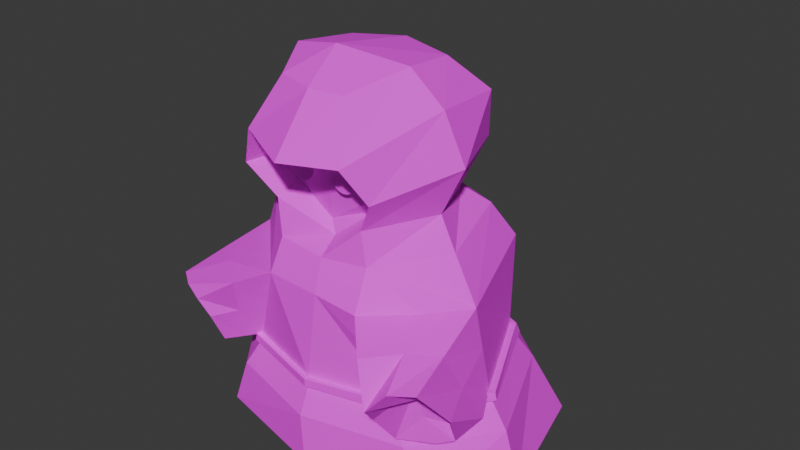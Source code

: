 # Source: Character.blend  (saved by Blender 4.0.36; exported with 4.5.12 LTS)
import bpy
from mathutils import Matrix  # noqa: F401  (used for matrix-valued properties, if any)

bpy.ops.wm.read_factory_settings(use_empty=True)
scene = bpy.context.scene
scene.name = 'Scene'

# ---- collections
col_collection = bpy.data.collections.new('Collection'); scene.collection.children.link(col_collection)

# ---- images (referenced by path relative to the original .blend; pixels are not part of the script)
import os
ASSET_DIR = os.environ.get("B2B_ASSET_DIR", "")  # directory of the original .blend (textures are referenced by path, not embedded)
HERE = os.path.dirname(os.path.abspath(__file__))  # packed textures are extracted next to this script under _unpacked/

def load_image(name, relpath, width, height, colorspace="sRGB"):
    """Load a texture the original file referenced (path relative to the .blend, or extracted next to this script)."""
    p = next((c for c in (os.path.join(HERE, relpath), os.path.join(ASSET_DIR, relpath)) if relpath and os.path.exists(c)), "")
    if p:
        img = bpy.data.images.load(p, check_existing=True)
        img.name = name
    else:  # same state as the original file: an image datablock whose file is absent (Cycles renders it pink)
        img = bpy.data.images.new(name, width, height)
        img.source = "FILE"
        img.filepath = "//" + (relpath or name)
    img.colorspace_settings.name = colorspace
    return img
img_resurrect_64_1x_png = load_image('resurrect-64-1x.png', 'resurrect-64-1x.png', 1024, 1024, 'sRGB')

# ---- materials (node trees are filled in below, after node groups)
mat_material_001 = bpy.data.materials.new('Material.001')
mat_material_001.use_transparent_shadow = False

# ---- material node trees
mat_material_001.use_nodes = True; mat_material_001.node_tree.nodes.clear()
_N = mat_material_001.node_tree.nodes; _L = mat_material_001.node_tree.links
n0 = _N.new('ShaderNodeBsdfPrincipled'); n0.name = 'Principled BSDF'; n0.location = (10, 300)
n0.inputs[2].default_value = 0.7836
n0.inputs[3].default_value = 1.45
n1 = _N.new('ShaderNodeOutputMaterial'); n1.name = 'Material Output'; n1.location = (300, 300)
n2 = _N.new('ShaderNodeTexImage'); n2.name = 'Image Texture'; n2.location = (-352, 240)
n2.image = img_resurrect_64_1x_png
n2.interpolation = 'Closest'
_L.new(n0.outputs[0], n1.inputs[0])
_L.new(n2.outputs[0], n0.inputs[0])
n1.is_active_output = True

# ---- world
world_world = bpy.data.worlds.new('World'); scene.world = world_world
world_world.use_nodes = True; world_world.node_tree.nodes.clear()
_N = world_world.node_tree.nodes; _L = world_world.node_tree.links
n0 = _N.new('ShaderNodeOutputWorld'); n0.name = 'World Output'; n0.location = (300, 300)
n1 = _N.new('ShaderNodeBackground'); n1.name = 'Background'; n1.location = (10, 300)
n1.inputs[0].default_value = (0.05088, 0.05088, 0.05088, 1.0)
_L.new(n1.outputs[0], n0.inputs[0])
n0.is_active_output = True
world_world.color = (0.05088, 0.05088, 0.05088)
world_world.use_sun_shadow = False
world_world.sun_shadow_jitter_overblur = 0.0

# ---- meshes
me_cone = bpy.data.meshes.new('Cone')
me_cone.from_pydata([(0.08952, 0.2633, 1.63), (0.3093, 0.1459, 1.556), (0.3491, 0.01884, 1.567), (0.3092, -0.1447, 1.574), (0.1247, -0.2442, 1.627), (-0.1446, -0.2205, 1.597), (-0.2124, -0.002393, 1.614), (-0.1443, 0.2449, 1.608), (0.1529, -0.0255, 1.671), (0.06144, 0.3946, 1.492), (0.2691, 0.2288, 1.344), (0.2941, 0.0384, 1.479), (0.2605, -0.2102, 1.361), (0.07763, -0.3406, 1.507), (-0.2834, -0.2656, 1.455), (-0.3545, 0.02095, 1.501), (-0.2794, 0.3501, 1.464), (0.04399, 0.4785, 1.286), (0.2639, 0.2814, 1.196), (0.2603, 0.01107, 1.261), (0.3631, -0.3094, 1.201), (0.04399, -0.4198, 1.286), (-0.2761, -0.2885, 1.281), (-0.4052, 0.02936, 1.286), (-0.2758, 0.349, 1.282), (0.04402, 0.375, 1.077), (0.2228, 0.2149, 1.106), (0.24, 0.01054, 1.023), (0.222, -0.1733, 1.124), (0.04715, -0.3198, 1.078), (-0.2042, -0.2188, 1.08), (-0.307, 0.02936, 1.08), (-0.2042, 0.2775, 1.08), (0.4191, 0.2171, 1.335), (0.5133, 0.00409, 1.336), (0.3988, -0.2442, 1.365), (0.2564, -0.2722, 1.21), (0.3421, 0.2852, 1.19), (0.3122, 0.2183, 1.061), (0.2707, 0.05457, 0.9778), (0.3101, -0.2022, 1.068), (0.04859, 0.4475, 0.9404), (0.3138, 0.244, 0.9212), (0.3551, 0.05828, 0.9168), (0.3403, -0.1575, 0.9273), (0.09782, -0.4256, 0.9589), (-0.2888, -0.2971, 0.9857), (-0.4365, 0.02674, 0.9819), (-0.2956, 0.3575, 0.9954), (0.06125, 0.5581, 0.7549), (0.4058, 0.2664, 0.7698), (0.4077, 0.07163, 0.7864), (0.412, -0.1562, 0.8), (0.05771, -0.5262, 0.7709), (-0.3429, -0.3553, 0.7982), (-0.5486, 0.02208, 0.7808), (-0.3866, 0.4211, 0.8381), (0.04343, 0.619, 0.4132), (0.3541, 0.4099, 0.4326), (0.4387, 0.04859, 0.4275), (0.3574, -0.2826, 0.4474), (0.04883, -0.5543, 0.4143), (-0.3497, -0.3897, 0.4439), (-0.5212, 0.02436, 0.4439), (-0.3497, 0.4385, 0.4439), (0.05345, 0.781, 0.04449), (0.3948, 0.6027, 0.07161), (0.5192, 0.08902, 0.08735), (0.4234, -0.3982, 0.117), (-0.01978, -0.7567, 0.01501), (-0.5122, -0.5868, 0.02033), (-0.9554, 0.07061, 0.002127), (-0.5122, 0.6224, 0.02033), (0.368, 0.6392, 0.58), (0.4129, 0.5557, 0.5925), (0.402, -0.3666, 0.6154), (0.3529, -0.4756, 0.5871), (0.3242, 0.664, 0.4326), (0.3864, 0.5722, 0.4585), (0.3779, -0.3991, 0.4789), (0.3172, -0.4876, 0.4382), (0.5351, 0.6584, 0.6645), (0.6455, 0.5196, 0.5981), (0.5289, -0.4651, 0.6194), (0.4583, -0.6132, 0.6582), (0.3264, 0.6741, 0.3646), (0.4371, 0.4844, 0.3461), (0.4519, -0.4111, 0.4158), (0.3376, -0.5836, 0.4072), (0.04778, 0.5234, 0.0005569), (0.2875, 0.2908, 0.02645), (0.3571, 0.0166, 0.03859), (0.2934, -0.2535, 0.04135), (0.05824, -0.4627, 0.002163), (-0.2597, -0.312, 0.003606), (-0.3709, 0.06358, 0.03042), (-0.2597, 0.375, 0.003606), (-0.3601, 0.4502, 0.406), (-0.5538, 0.02865, 0.4043), (-0.3601, -0.4023, 0.406), (0.04216, -0.5655, 0.3788), (0.3592, -0.2892, 0.4176), (0.4408, 0.05208, 0.3971), (0.3536, 0.4228, 0.4003), (0.04381, 0.6268, 0.3804), (-0.4182, 0.5164, 0.2853), (-0.4182, -0.4734, 0.2853), (0.4077, -0.3391, 0.3076), (0.399, 0.4866, 0.2852), (-0.6615, 0.03194, 0.2817), (0.04036, -0.6562, 0.2574), (0.5003, 0.05753, 0.2837), (0.05001, 0.7114, 0.2622), (0.04574, 0.6493, 0.413), (0.3727, 0.4292, 0.4335), (0.4617, 0.04905, 0.4281), (0.3762, -0.2995, 0.449), (0.05143, -0.5854, 0.4142), (-0.3679, -0.4122, 0.4454), (-0.5484, 0.02355, 0.4454), (-0.3679, 0.4593, 0.4454), (-0.3789, 0.4717, 0.4054), (-0.5828, 0.02807, 0.4037), (-0.3789, -0.4254, 0.4054), (0.04441, -0.5971, 0.3768), (0.378, -0.3064, 0.4177), (0.4639, 0.05272, 0.3962), (0.3722, 0.4428, 0.3995), (0.04615, 0.6575, 0.3785), (0.241, 0.4405, 0.7663), (0.2348, -0.3412, 0.7854), (0.1988, 0.5145, 0.4229), (0.2031, -0.4185, 0.4308), (0.3875, 0.3665, 0.6051), (0.05234, 0.5885, 0.584), (0.05327, -0.5403, 0.5926), (0.3847, -0.2194, 0.6237), (0.5964, 0.5773, 0.6667), (0.5171, -0.5289, 0.6582), (0.3627, 0.6138, 0.3427), (0.3704, -0.5087, 0.3798), (0.5526, 0.4812, 0.4985), (0.4065, 0.7099, 0.5109), (0.358, -0.6218, 0.5252), (0.509, -0.4187, 0.5454), (0.5444, 0.4005, 0.7143), (0.3039, 0.5985, 0.6861), (0.1814, -0.583, 0.4136), (0.2789, -0.5547, 0.7255), (0.1658, 0.6812, 0.3763), (0.3956, 0.4471, 0.3894), (0.4891, -0.2913, 0.7375), (0.4047, -0.3468, 0.4316), (0.47, 0.4238, 0.5518), (0.2867, -0.4636, 0.4053), (0.4469, -0.3191, 0.5846), (0.3781, -0.4296, 0.7403), (0.2377, 0.6348, 0.5252), (0.2807, 0.5641, 0.3828), (0.4187, 0.5089, 0.7165), (0.1802, -0.6008, 0.5523), (0.2861, 0.1708, 1.224), (0.2861, -0.03064, 1.224), (0.2861, -0.03171, 1.235), (0.2861, -0.0349, 1.245), (0.2861, -0.04008, 1.255), (0.2861, -0.04706, 1.263), (0.2861, -0.05555, 1.27), (0.2861, -0.06524, 1.276), (0.2861, -0.07576, 1.279), (0.2861, -0.08669, 1.28), (0.2861, -0.09763, 1.279), (0.2861, -0.1081, 1.276), (0.2861, -0.1178, 1.27), (0.2861, -0.1263, 1.263), (0.2861, -0.1333, 1.255), (0.2861, -0.1385, 1.245), (0.2861, -0.1417, 1.235), (0.2861, -0.1427, 1.224), (0.2861, -0.1417, 1.213), (0.2861, -0.1385, 1.202), (0.2861, -0.1333, 1.193), (0.2861, -0.1263, 1.184), (0.2861, -0.1178, 1.177), (0.2861, -0.1081, 1.172), (0.2861, -0.09763, 1.169), (0.2861, -0.08669, 1.168), (0.2861, -0.07576, 1.169), (0.2861, -0.06524, 1.172), (0.2861, -0.05555, 1.177), (0.2861, -0.04706, 1.184), (0.2861, -0.04008, 1.193), (0.2861, -0.0349, 1.202), (0.2861, -0.03171, 1.213), (0.2861, 0.1697, 1.235), (0.2861, 0.1665, 1.245), (0.2861, 0.1613, 1.255), (0.2861, 0.1544, 1.263), (0.2861, 0.1459, 1.27), (0.2861, 0.1362, 1.276), (0.2861, 0.1257, 1.279), (0.2861, 0.1147, 1.28), (0.2861, 0.1038, 1.279), (0.2861, 0.09328, 1.276), (0.2861, 0.08359, 1.27), (0.2861, 0.0751, 1.263), (0.2861, 0.06813, 1.255), (0.2861, 0.06295, 1.245), (0.2861, 0.05976, 1.235), (0.2861, 0.05868, 1.224), (0.2861, 0.05976, 1.213), (0.2861, 0.06295, 1.202), (0.2861, 0.06813, 1.193), (0.2861, 0.0751, 1.184), (0.2861, 0.08359, 1.177), (0.2861, 0.09328, 1.172), (0.2861, 0.1038, 1.169), (0.2861, 0.1147, 1.168), (0.2861, 0.1257, 1.169), (0.2861, 0.1362, 1.172), (0.2861, 0.1459, 1.177), (0.2861, 0.1544, 1.184), (0.2861, 0.1613, 1.193), (0.2861, 0.1665, 1.202), (0.2861, 0.1697, 1.213)], [], [(0, 8, 1), (1, 8, 2), (2, 8, 3), (3, 8, 4), (4, 8, 5), (5, 8, 6), (7, 0, 9, 16), (6, 8, 7), (7, 8, 0), (15, 16, 24, 23), (6, 7, 16, 15), (5, 6, 15, 14), (0, 1, 33, 9), (4, 5, 14, 13), (3, 4, 13, 35), (2, 3, 35, 34), (1, 2, 34, 33), (22, 23, 31, 30), (13, 14, 22, 21), (11, 12, 36, 19), (9, 33, 37, 17), (16, 9, 17, 24), (14, 15, 23, 22), (35, 13, 21, 20), (10, 11, 19, 18), (29, 30, 46, 45), (20, 21, 29, 40), (18, 19, 27, 26), (23, 24, 32, 31), (21, 22, 30, 29), (19, 36, 28, 27), (17, 37, 38, 25), (24, 17, 25, 32), (11, 10, 33, 34), (12, 11, 34, 35), (36, 12, 35, 20), (10, 18, 37, 33), (26, 27, 39, 38), (27, 28, 40, 39), (28, 36, 20, 40), (18, 26, 38, 37), (46, 47, 55, 54), (39, 40, 44, 43), (25, 38, 42, 41), (32, 25, 41, 48), (30, 31, 47, 46), (40, 29, 45, 44), (38, 39, 43, 42), (31, 32, 48, 47), (160, 147, 88, 143), (44, 45, 53, 130, 52), (42, 43, 51, 50), (47, 48, 56, 55), (45, 46, 54, 53), (43, 44, 52, 51), (41, 42, 50, 129, 49), (48, 41, 49, 56), (109, 105, 72, 71), (56, 49, 134, 57, 64), (54, 55, 63, 62), (159, 145, 82, 137), (50, 51, 59, 58, 133), (55, 56, 64, 63), (53, 54, 62, 61, 135), (51, 52, 136, 60, 59), (65, 66, 90, 89), (110, 106, 70, 69), (111, 107, 68, 67), (112, 108, 66, 65), (105, 112, 65, 72), (106, 109, 71, 70), (107, 110, 69, 68), (108, 111, 67, 66), (73, 74, 78, 77), (75, 76, 80, 79), (158, 149, 85, 139), (157, 146, 81, 142), (156, 148, 84, 138), (155, 151, 83, 144), (154, 152, 87, 140), (153, 150, 86, 141), (74, 73, 81, 137, 82), (76, 75, 83, 138, 84), (77, 78, 86, 139, 85), (79, 80, 88, 140, 87), (78, 74, 82, 141, 86), (73, 77, 85, 142, 81), (80, 76, 84, 143, 88), (75, 79, 87, 144, 83), (89, 90, 91, 92, 93, 94, 95, 96), (72, 65, 89, 96), (70, 71, 95, 94), (68, 69, 93, 92), (66, 67, 91, 90), (71, 72, 96, 95), (69, 70, 94, 93), (67, 68, 92, 91), (100, 101, 125, 124), (57, 131, 58, 114, 113), (64, 57, 113, 120), (102, 103, 127, 126), (97, 98, 122, 121), (63, 64, 120, 119), (99, 100, 124, 123), (62, 63, 119, 118), (103, 102, 111, 108), (101, 100, 110, 107), (99, 98, 109, 106), (97, 104, 112, 105), (104, 103, 108, 112), (102, 101, 107, 111), (100, 99, 106, 110), (98, 97, 105, 109), (114, 115, 126, 127), (116, 117, 124, 125), (118, 119, 122, 123), (120, 113, 128, 121), (113, 114, 127, 128), (115, 116, 125, 126), (117, 118, 123, 124), (119, 120, 121, 122), (58, 59, 115, 114), (98, 99, 123, 122), (59, 60, 116, 115), (104, 97, 121, 128), (60, 132, 61, 117, 116), (103, 104, 128, 127), (61, 62, 118, 117), (101, 102, 126, 125), (145, 153, 141, 82), (50, 133, 153, 145), (133, 58, 150, 153), (147, 154, 140, 88), (61, 132, 154, 147), (132, 60, 152, 154), (152, 155, 144, 87), (60, 136, 155, 152), (136, 52, 151, 155), (151, 156, 138, 83), (52, 130, 156, 151), (130, 53, 148, 156), (149, 157, 142, 85), (57, 134, 157, 149), (134, 49, 146, 157), (150, 158, 139, 86), (58, 131, 158, 150), (131, 57, 149, 158), (146, 159, 137, 81), (49, 129, 159, 146), (129, 50, 145, 159), (148, 160, 143, 84), (53, 135, 160, 148), (135, 61, 147, 160), (161, 194, 195, 196, 197, 198, 199, 200, 201, 202, 203, 204, 205, 206, 207, 208, 209, 210, 211, 212, 213, 214, 215, 216, 217, 218, 219, 220, 221, 222, 223, 224), (162, 163, 164, 165, 166, 167, 168, 169, 170, 171, 172, 173, 174, 175, 176, 177, 178, 179, 180, 181, 182, 183, 184, 185, 186, 187, 188, 189, 190, 191, 192, 193)])
_uv = me_cone.uv_layers.new(name='UVMap')
_uv.uv.foreach_set('vector', [0.9601, 0.3038, 0.9432, 0.3058, 0.9537, 0.2857, 0.9537, 0.2857, 0.9432, 0.3058, 0.9412, 0.2795, 0.9412, 0.2795, 0.9432, 0.3058, 0.93, 0.2885, 0.93, 0.2885, 0.9432, 0.3058, 0.9264, 0.3078, 0.9264, 0.3078, 0.9432, 0.3058, 0.9328, 0.3259, 0.9328, 0.3259, 0.9432, 0.3058, 0.9453, 0.3321, 0.9566, 0.323, 0.9601, 0.3038, 0.9601, 0.3038, 0.9566, 0.323, 0.9453, 0.3321, 0.9432, 0.3058, 0.9566, 0.323, 0.9566, 0.323, 0.9432, 0.3058, 0.9601, 0.3038, 0.9453, 0.3321, 0.9566, 0.323, 0.9566, 0.323, 0.9453, 0.3321, 0.9453, 0.3321, 0.9566, 0.323, 0.9566, 0.323, 0.9453, 0.3321, 0.9328, 0.3259, 0.9453, 0.3321, 0.9453, 0.3321, 0.9328, 0.3259, 0.9601, 0.3038, 0.9537, 0.2857, 0.9537, 0.2857, 0.9601, 0.3038, 0.9264, 0.3078, 0.9328, 0.3259, 0.9328, 0.3259, 0.9264, 0.3078, 0.93, 0.2885, 0.9264, 0.3078, 0.9264, 0.3078, 0.9299, 0.2886, 0.9412, 0.2795, 0.93, 0.2885, 0.9299, 0.2886, 0.9412, 0.2795, 0.9537, 0.2857, 0.9412, 0.2795, 0.9412, 0.2795, 0.9537, 0.2857, 0.9328, 0.3259, 0.9453, 0.3321, 0.9453, 0.3321, 0.9328, 0.3259, 0.9264, 0.3078, 0.9328, 0.3259, 0.9328, 0.3259, 0.9264, 0.3078, 0.04824, 0.9551, 0.03464, 0.9618, 0.02695, 0.9587, 0.03852, 0.9467, 0.9601, 0.3038, 0.9537, 0.2857, 0.9537, 0.2857, 0.9601, 0.3038, 0.9566, 0.323, 0.9601, 0.3038, 0.9601, 0.3038, 0.9566, 0.323, 0.9328, 0.3259, 0.9453, 0.3321, 0.9453, 0.3321, 0.9328, 0.3259, 0.9299, 0.2886, 0.9264, 0.3078, 0.9264, 0.3078, 0.9299, 0.2886, 0.04824, 0.9404, 0.04824, 0.9551, 0.03852, 0.9467, 0.04443, 0.9319, 0.9264, 0.3078, 0.9328, 0.3259, 0.9328, 0.3259, 0.9264, 0.3078, 0.9299, 0.2886, 0.9264, 0.3078, 0.9264, 0.3078, 0.9299, 0.2886, 0.04443, 0.9319, 0.03852, 0.9467, 0.02889, 0.9376, 0.03857, 0.9311, 0.9453, 0.3321, 0.9566, 0.323, 0.9566, 0.323, 0.9453, 0.3321, 0.9264, 0.3078, 0.9328, 0.3259, 0.9328, 0.3259, 0.9264, 0.3078, 0.03852, 0.9467, 0.02695, 0.9587, 0.02664, 0.9503, 0.02889, 0.9376, 0.9601, 0.3038, 0.9537, 0.2857, 0.9537, 0.2857, 0.9601, 0.3038, 0.9566, 0.323, 0.9601, 0.3038, 0.9601, 0.3038, 0.9566, 0.323, 0.04829, 0.9383, 0.05894, 0.9436, 0.06082, 0.9446, 0.04831, 0.9383, 0.03868, 0.9461, 0.04829, 0.9383, 0.04831, 0.9383, 0.03698, 0.9474, 0.03859, 0.9461, 0.03868, 0.9461, 0.03698, 0.9474, 0.03698, 0.9474, 0.05894, 0.9436, 0.05904, 0.9437, 0.06082, 0.9446, 0.06082, 0.9446, 0.05871, 0.9435, 0.04827, 0.9383, 0.04831, 0.9383, 0.06082, 0.9446, 0.04827, 0.9383, 0.03889, 0.9459, 0.03698, 0.9474, 0.04831, 0.9383, 0.03889, 0.9459, 0.03859, 0.9461, 0.03698, 0.9474, 0.03698, 0.9474, 0.05904, 0.9437, 0.05871, 0.9435, 0.06082, 0.9446, 0.06082, 0.9446, 0.9328, 0.3259, 0.9453, 0.3321, 0.9453, 0.3321, 0.9328, 0.3259, 0.9412, 0.2795, 0.9299, 0.2886, 0.9299, 0.2886, 0.9412, 0.2795, 0.9601, 0.3038, 0.9537, 0.2857, 0.9537, 0.2857, 0.9601, 0.3038, 0.9566, 0.323, 0.9601, 0.3038, 0.9601, 0.3038, 0.9566, 0.323, 0.9328, 0.3259, 0.9453, 0.3321, 0.9453, 0.3321, 0.9328, 0.3259, 0.9299, 0.2886, 0.9264, 0.3078, 0.9264, 0.3078, 0.9299, 0.2886, 0.9537, 0.2857, 0.9412, 0.2795, 0.9412, 0.2795, 0.9537, 0.2857, 0.9453, 0.3321, 0.9566, 0.323, 0.9566, 0.323, 0.9453, 0.3321, 0.9264, 0.3078, 0.9264, 0.3078, 0.9264, 0.3078, 0.9264, 0.3078, 0.9299, 0.2886, 0.9264, 0.3078, 0.9264, 0.3078, 0.9281, 0.2982, 0.9299, 0.2886, 0.9537, 0.2857, 0.9412, 0.2795, 0.9412, 0.2795, 0.9537, 0.2857, 0.9453, 0.3321, 0.9566, 0.323, 0.9566, 0.323, 0.9453, 0.3321, 0.9264, 0.3078, 0.9328, 0.3259, 0.9328, 0.3259, 0.9264, 0.3078, 0.9412, 0.2795, 0.9299, 0.2886, 0.9299, 0.2886, 0.9412, 0.2795, 0.9601, 0.3038, 0.9537, 0.2857, 0.9537, 0.2857, 0.9569, 0.2948, 0.9601, 0.3038, 0.9566, 0.323, 0.9601, 0.3038, 0.9601, 0.3038, 0.9566, 0.323, 0.9453, 0.3321, 0.9566, 0.323, 0.9566, 0.323, 0.9453, 0.3321, 0.9566, 0.323, 0.9601, 0.3038, 0.9601, 0.3038, 0.9601, 0.3038, 0.9566, 0.323, 0.9328, 0.3259, 0.9453, 0.3321, 0.9453, 0.3321, 0.9328, 0.3259, 0.9569, 0.2948, 0.9537, 0.2857, 0.9537, 0.2857, 0.9569, 0.2948, 0.9537, 0.2857, 0.9412, 0.2795, 0.9412, 0.2795, 0.9537, 0.2857, 0.9537, 0.2857, 0.9453, 0.3321, 0.9566, 0.323, 0.9566, 0.323, 0.9453, 0.3321, 0.9264, 0.3078, 0.9328, 0.3259, 0.9328, 0.3259, 0.9264, 0.3078, 0.9264, 0.3078, 0.9412, 0.2795, 0.9299, 0.2886, 0.9299, 0.2886, 0.9299, 0.2886, 0.9412, 0.2795, 0.9601, 0.3038, 0.9537, 0.2857, 0.9537, 0.2857, 0.9601, 0.3038, 0.9264, 0.3078, 0.9328, 0.3259, 0.9328, 0.3259, 0.9264, 0.3078, 0.9412, 0.2795, 0.9299, 0.2886, 0.9299, 0.2886, 0.9412, 0.2795, 0.9601, 0.3038, 0.9537, 0.2857, 0.9537, 0.2857, 0.9601, 0.3038, 0.9566, 0.323, 0.9601, 0.3038, 0.9601, 0.3038, 0.9566, 0.323, 0.9328, 0.3259, 0.9453, 0.3321, 0.9453, 0.3321, 0.9328, 0.3259, 0.9299, 0.2886, 0.9264, 0.3078, 0.9264, 0.3078, 0.9299, 0.2886, 0.9537, 0.2857, 0.9412, 0.2795, 0.9412, 0.2795, 0.9537, 0.2857, 0.06424, 0.9562, 0.06129, 0.9479, 0.06122, 0.9477, 0.06431, 0.9564, 0.03489, 0.9506, 0.0331, 0.9604, 0.03303, 0.9608, 0.03496, 0.9502, 0.9569, 0.2947, 0.9601, 0.3037, 0.96, 0.3036, 0.9569, 0.2947, 0.9601, 0.3037, 0.9601, 0.3038, 0.9601, 0.3038, 0.9601, 0.3037, 0.9281, 0.2982, 0.9264, 0.3078, 0.9264, 0.3078, 0.9281, 0.2982, 0.9299, 0.2886, 0.9299, 0.2886, 0.9299, 0.2886, 0.9299, 0.2886, 0.9281, 0.2982, 0.9299, 0.2886, 0.9299, 0.2886, 0.9281, 0.2982, 0.9537, 0.2857, 0.9537, 0.2857, 0.9537, 0.2857, 0.9537, 0.2857, 0.9554, 0.2906, 0.9584, 0.2989, 0.9601, 0.3038, 0.9569, 0.2948, 0.9537, 0.2857, 0.9272, 0.3031, 0.929, 0.2933, 0.9299, 0.2886, 0.9281, 0.2982, 0.9264, 0.3078, 0.9585, 0.2991, 0.9554, 0.2904, 0.9537, 0.2857, 0.9569, 0.2947, 0.96, 0.3036, 0.9291, 0.2929, 0.9272, 0.3035, 0.9264, 0.3078, 0.9281, 0.2982, 0.9299, 0.2886, 0.9554, 0.2904, 0.9554, 0.2906, 0.9537, 0.2857, 0.9537, 0.2857, 0.9537, 0.2857, 0.9584, 0.2989, 0.9585, 0.2991, 0.96, 0.3036, 0.9601, 0.3037, 0.9601, 0.3038, 0.9272, 0.3035, 0.9272, 0.3031, 0.9264, 0.3078, 0.9264, 0.3078, 0.9264, 0.3078, 0.929, 0.2933, 0.9291, 0.2929, 0.9299, 0.2886, 0.9299, 0.2886, 0.9299, 0.2886, 0.05303, 0.9487, 0.06695, 0.9429, 0.07272, 0.929, 0.06695, 0.9151, 0.05303, 0.9093, 0.03911, 0.9151, 0.03335, 0.929, 0.03911, 0.9429, 0.9566, 0.323, 0.9601, 0.3038, 0.9601, 0.3038, 0.9566, 0.323, 0.9328, 0.3259, 0.9453, 0.3321, 0.9453, 0.3321, 0.9328, 0.3259, 0.9299, 0.2886, 0.9264, 0.3078, 0.9264, 0.3078, 0.9299, 0.2886, 0.9537, 0.2857, 0.9412, 0.2795, 0.9412, 0.2795, 0.9537, 0.2857, 0.9453, 0.3321, 0.9566, 0.323, 0.9566, 0.323, 0.9453, 0.3321, 0.9264, 0.3078, 0.9328, 0.3259, 0.9328, 0.3259, 0.9264, 0.3078, 0.9412, 0.2795, 0.9299, 0.2886, 0.9299, 0.2886, 0.9412, 0.2795, 0.03348, 0.5652, 0.03698, 0.5459, 0.03698, 0.5459, 0.03348, 0.5652, 0.06719, 0.5611, 0.06401, 0.5521, 0.06082, 0.5431, 0.06082, 0.5431, 0.06719, 0.5611, 0.06369, 0.5803, 0.06719, 0.5611, 0.06719, 0.5611, 0.06369, 0.5803, 0.04831, 0.5368, 0.06082, 0.5431, 0.06082, 0.5431, 0.04831, 0.5368, 0.06369, 0.5803, 0.05236, 0.5895, 0.05236, 0.5895, 0.06369, 0.5803, 0.05236, 0.5895, 0.06369, 0.5803, 0.06369, 0.5803, 0.05236, 0.5895, 0.03985, 0.5832, 0.03348, 0.5652, 0.03348, 0.5652, 0.03985, 0.5832, 0.03985, 0.5832, 0.05236, 0.5895, 0.05236, 0.5895, 0.03985, 0.5832, 0.9537, 0.2857, 0.9412, 0.2795, 0.9412, 0.2795, 0.9537, 0.2857, 0.9299, 0.2886, 0.9264, 0.3078, 0.9264, 0.3078, 0.9299, 0.2886, 0.9328, 0.3259, 0.9453, 0.3321, 0.9453, 0.3321, 0.9328, 0.3259, 0.9566, 0.323, 0.9601, 0.3038, 0.9601, 0.3038, 0.9566, 0.323, 0.9601, 0.3038, 0.9537, 0.2857, 0.9537, 0.2857, 0.9601, 0.3038, 0.9412, 0.2795, 0.9299, 0.2886, 0.9299, 0.2886, 0.9412, 0.2795, 0.9264, 0.3078, 0.9328, 0.3259, 0.9328, 0.3259, 0.9264, 0.3078, 0.9453, 0.3321, 0.9566, 0.323, 0.9566, 0.323, 0.9453, 0.3321, 0.06082, 0.5431, 0.04831, 0.5368, 0.04831, 0.5368, 0.06082, 0.5431, 0.03698, 0.5459, 0.03348, 0.5652, 0.03348, 0.5652, 0.03698, 0.5459, 0.03985, 0.5832, 0.05236, 0.5895, 0.05236, 0.5895, 0.03985, 0.5832, 0.06369, 0.5803, 0.06719, 0.5611, 0.06719, 0.5611, 0.06369, 0.5803, 0.06719, 0.5611, 0.06082, 0.5431, 0.06082, 0.5431, 0.06719, 0.5611, 0.04831, 0.5368, 0.03698, 0.5459, 0.03698, 0.5459, 0.04831, 0.5368, 0.03348, 0.5652, 0.03985, 0.5832, 0.03985, 0.5832, 0.03348, 0.5652, 0.05236, 0.5895, 0.06369, 0.5803, 0.06369, 0.5803, 0.05236, 0.5895, 0.06082, 0.5431, 0.04831, 0.5368, 0.04831, 0.5368, 0.06082, 0.5431, 0.05236, 0.5895, 0.03985, 0.5832, 0.03985, 0.5832, 0.05236, 0.5895, 0.04831, 0.5368, 0.03698, 0.5459, 0.03698, 0.5459, 0.04831, 0.5368, 0.06719, 0.5611, 0.06369, 0.5803, 0.06369, 0.5803, 0.06719, 0.5611, 0.03698, 0.5459, 0.03523, 0.5556, 0.03348, 0.5652, 0.03348, 0.5652, 0.03698, 0.5459, 0.06082, 0.5431, 0.06719, 0.5611, 0.06719, 0.5611, 0.06082, 0.5431, 0.03348, 0.5652, 0.03985, 0.5832, 0.03985, 0.5832, 0.03348, 0.5652, 0.03698, 0.5459, 0.04831, 0.5368, 0.04831, 0.5368, 0.03698, 0.5459, 0.9537, 0.2857, 0.9537, 0.2857, 0.9537, 0.2857, 0.9537, 0.2857, 0.9537, 0.2857, 0.9537, 0.2857, 0.9537, 0.2857, 0.9537, 0.2857, 0.9537, 0.2857, 0.9537, 0.2857, 0.9537, 0.2857, 0.9537, 0.2857, 0.9264, 0.3078, 0.9281, 0.2982, 0.9281, 0.2982, 0.9264, 0.3078, 0.9264, 0.3078, 0.9281, 0.2982, 0.9281, 0.2982, 0.9264, 0.3078, 0.9281, 0.2982, 0.9299, 0.2886, 0.9299, 0.2886, 0.9281, 0.2982, 0.9299, 0.2886, 0.9299, 0.2886, 0.9299, 0.2886, 0.9299, 0.2886, 0.9299, 0.2886, 0.9299, 0.2886, 0.9299, 0.2886, 0.9299, 0.2886, 0.9299, 0.2886, 0.9299, 0.2886, 0.9299, 0.2886, 0.9299, 0.2886, 0.9299, 0.2886, 0.9281, 0.2982, 0.9281, 0.2982, 0.9299, 0.2886, 0.9299, 0.2886, 0.9281, 0.2982, 0.9281, 0.2982, 0.9299, 0.2886, 0.9281, 0.2982, 0.9264, 0.3078, 0.9264, 0.3078, 0.9281, 0.2982, 0.9601, 0.3037, 0.9601, 0.3037, 0.9601, 0.3037, 0.96, 0.3036, 0.9601, 0.3038, 0.9601, 0.3038, 0.9601, 0.3037, 0.9601, 0.3037, 0.9601, 0.3038, 0.9601, 0.3038, 0.9601, 0.3038, 0.9601, 0.3037, 0.9537, 0.2857, 0.9569, 0.2947, 0.9569, 0.2947, 0.9537, 0.2857, 0.9537, 0.2857, 0.9569, 0.2948, 0.9569, 0.2947, 0.9537, 0.2857, 0.9569, 0.2948, 0.9601, 0.3038, 0.9601, 0.3037, 0.9569, 0.2947, 0.9601, 0.3038, 0.9569, 0.2948, 0.9569, 0.2948, 0.9601, 0.3038, 0.9601, 0.3038, 0.9569, 0.2948, 0.9569, 0.2948, 0.9601, 0.3038, 0.9569, 0.2948, 0.9537, 0.2857, 0.9537, 0.2857, 0.9569, 0.2948, 0.9264, 0.3078, 0.9264, 0.3078, 0.9264, 0.3078, 0.9264, 0.3078, 0.9264, 0.3078, 0.9264, 0.3078, 0.9264, 0.3078, 0.9264, 0.3078, 0.9264, 0.3078, 0.9264, 0.3078, 0.9264, 0.3078, 0.9264, 0.3078, 0.6435, 0.8174, 0.6435, 0.8174, 0.6435, 0.8174, 0.6435, 0.8174, 0.6435, 0.8174, 0.6435, 0.8174, 0.6435, 0.8174, 0.6435, 0.8174, 0.6435, 0.8174, 0.6435, 0.8174, 0.6435, 0.8174, 0.6435, 0.8174, 0.6435, 0.8174, 0.6435, 0.8174, 0.6435, 0.8174, 0.6435, 0.8174, 0.6435, 0.8174, 0.6435, 0.8174, 0.6435, 0.8174, 0.6435, 0.8174, 0.6435, 0.8174, 0.6435, 0.8174, 0.6435, 0.8174, 0.6435, 0.8174, 0.6435, 0.8174, 0.6435, 0.8174, 0.6435, 0.8174, 0.6435, 0.8174, 0.6435, 0.8174, 0.6435, 0.8174, 0.6435, 0.8174, 0.6435, 0.8174, 0.6435, 0.8174, 0.6435, 0.8174, 0.6435, 0.8174, 0.6435, 0.8174, 0.6435, 0.8174, 0.6435, 0.8174, 0.6435, 0.8174, 0.6435, 0.8174, 0.6435, 0.8174, 0.6435, 0.8174, 0.6435, 0.8174, 0.6435, 0.8174, 0.6435, 0.8174, 0.6435, 0.8174, 0.6435, 0.8174, 0.6435, 0.8174, 0.6435, 0.8174, 0.6435, 0.8174, 0.6435, 0.8174, 0.6435, 0.8174, 0.6435, 0.8174, 0.6435, 0.8174, 0.6435, 0.8174, 0.6435, 0.8174, 0.6435, 0.8174, 0.6435, 0.8174, 0.6435, 0.8174, 0.6435, 0.8174, 0.6435, 0.8174, 0.6435, 0.8174, 0.6435, 0.8174, 0.6435, 0.8174])
me_cone.materials.append(mat_material_001)
me_cone.update()
arm_armature = bpy.data.armatures.new('Armature')  # bones are not reproduced

# ---- objects
ob_body = bpy.data.objects.new('Body', me_cone)
ob_armature = bpy.data.objects.new('Armature', arm_armature)

# ---- transforms, parenting, visibility, modifiers, constraints
ob_body.parent = ob_armature
ob_body.matrix_parent_inverse = Matrix(((-4.371e-08, -1.0, 0.0, -0.0), (1.0, -4.371e-08, -0.0, 0.0), (0.0, -0.0, 1.0, -0.1606), (-0.0, 0.0, -0.0, 1.0)))
ob_body.location = (0.0, 0.0, 7.451e-09)
ob_body.rotation_euler = (0.0, -0.0, -1.571)
_vg = ob_body.vertex_groups.new(name='upper-spine')
for _i, _w in zip([23, 31, 32, 39, 42, 43, 44, 46, 47, 48, 50, 51, 52, 54, 55, 56, 59, 63, 98, 115, 119, 122, 126, 133], [0.008643, 0.1003, 0.005171, 0.032, 0.01555, 0.1003, 0.01844, 0.02847, 0.3449, 0.03499, 0.06766, 0.2901, 0.06015, 0.01502, 0.3985, 0.0334, 0.02828, 0.08492, 0.05111, 0.01919, 0.07565, 0.0603, 0.007899, 0.005311]): _vg.add([_i], _w, 'REPLACE')
_vg = ob_body.vertex_groups.new(name='head')
for _i, _w in zip([0, 1, 2, 3, 4, 5, 6, 7, 8, 9, 10, 11, 12, 13, 14, 15, 16, 17, 18, 19, 20, 21, 22, 23, 24, 25, 26, 27, 28, 29, 30, 31, 32, 33, 34, 35, 36, 37, 38, 39, 40, 41, 42, 43, 44, 45, 46, 47, 48, 49, 50, 51, 52, 53, 54, 55, 56, 59, 62, 63, 64, 130, 136, 151, 161, 162, 163, 164, 165, 166, 167, 168, 169, 170, 171, 172, 173, 174, 175, 176, 177, 178, 179, 180, 181, 182, 183, 184, 185, 186, 187, 188, 189, 190, 191, 192, 193, 194, 195, 196, 197, 198, 199, 200, 201, 202, 203, 204, 205, 206, 207, 208, 209, 210, 211, 212, 213, 214, 215, 216, 217, 218, 219, 220, 221, 222, 223, 224], [0.9018, 0.8572, 0.8616, 0.8573, 0.9026, 0.9154, 0.9293, 0.9132, 0.9146, 0.8555, 0.6498, 0.7188, 0.642, 0.8283, 0.8652, 0.8917, 0.851, 0.7865, 0.5253, 0.6036, 0.5116, 0.6362, 0.7, 0.7834, 0.7297, 0.3051, 0.3089, 0.2732, 0.3101, 0.2447, 0.3247, 0.4914, 0.3385, 0.7025, 0.7421, 0.6999, 0.5293, 0.548, 0.2316, 0.1469, 0.2248, 0.08982, 0.08508, 0.07445, 0.08701, 0.07837, 0.1237, 0.2367, 0.1376, 0.0103, 0.008743, 0.01462, 0.01603, 0.006654, 0.02673, 0.07814, 0.04067, 0.0009309, 0.0006269, 0.01072, 0.003681, 0.002241, 0.002241, 0.001681, 1.0, 1.0, 1.0, 1.0, 1.0, 1.0, 1.0, 1.0, 1.0, 1.0, 1.0, 1.0, 1.0, 1.0, 1.0, 1.0, 1.0, 1.0, 1.0, 1.0, 1.0, 1.0, 1.0, 1.0, 1.0, 1.0, 1.0, 1.0, 1.0, 1.0, 1.0, 1.0, 1.0, 1.0, 1.0, 1.0, 1.0, 1.0, 1.0, 1.0, 1.0, 1.0, 1.0, 1.0, 1.0, 1.0, 1.0, 1.0, 1.0, 1.0, 1.0, 1.0, 1.0, 1.0, 1.0, 1.0, 1.0, 1.0, 1.0, 1.0, 1.0, 1.0, 1.0, 1.0]): _vg.add([_i], _w, 'REPLACE')
_vg = ob_body.vertex_groups.new(name='shoulder.l')
for _i, _w in zip([0, 1, 2, 3, 7, 8, 9, 10, 11, 12, 15, 16, 18, 19, 20, 23, 24, 25, 26, 27, 28, 31, 32, 33, 34, 35, 36, 37, 38, 39, 40, 41, 42, 43, 44, 47, 48, 49, 50, 51, 52, 55, 56, 57, 63, 64, 72, 97, 98, 104, 105, 113, 119, 120, 121, 122, 128, 129, 133, 134, 145], [0.05668, 0.08057, 0.06054, 0.03622, 0.05349, 0.01013, 0.1128, 0.2298, 0.1359, 0.1045, 0.01723, 0.1077, 0.367, 0.1422, 0.08451, 0.0604, 0.2103, 0.6361, 0.513, 0.5883, 0.1526, 0.1188, 0.5953, 0.2073, 0.1275, 0.08404, 0.1072, 0.3713, 0.5958, 0.6044, 0.1039, 0.6328, 0.5546, 0.4798, 0.1278, 0.1175, 0.6148, 0.09751, 0.1271, 0.1654, 0.07867, 0.08812, 0.4391, 0.007351, 0.02521, 0.1452, 0.005809, 0.1563, 0.01348, 0.005683, 0.07731, 0.003257, 0.02004, 0.1484, 0.1547, 0.01402, 0.002552, 0.06696, 0.01733, 0.03135, 0.001809]): _vg.add([_i], _w, 'REPLACE')
_vg = ob_body.vertex_groups.new(name='arm.l')
for _i, _w in zip([10, 18, 25, 26, 27, 32, 33, 37, 38, 39, 41, 42, 43, 44, 47, 48, 49, 50, 51, 52, 55, 56, 57, 58, 59, 63, 64, 66, 72, 73, 74, 77, 78, 81, 82, 85, 86, 97, 98, 102, 103, 104, 105, 108, 111, 112, 113, 114, 115, 119, 120, 121, 122, 126, 127, 128, 129, 131, 133, 134, 137, 139, 141, 142, 145, 146, 149, 150, 153, 157, 158, 159], [0.005426, 0.04051, 0.09662, 0.05182, 0.01019, 0.06331, 0.003351, 0.05069, 0.08787, 0.04946, 0.2407, 0.2162, 0.09709, 0.004731, 0.03365, 0.1485, 0.7954, 0.5164, 0.1805, 0.03186, 0.05673, 0.3592, 0.2303, 0.1665, 0.04343, 0.02255, 0.1883, 0.002962, 0.02102, 0.36, 0.1495, 0.2312, 0.3215, 0.1015, 0.04161, 0.1414, 0.1175, 0.1881, 0.01578, 0.02495, 0.1185, 0.16, 0.09625, 0.06304, 8.563e-05, 0.07174, 0.2023, 0.1458, 0.03699, 0.01826, 0.1878, 0.1892, 0.01435, 0.03059, 0.1317, 0.1791, 0.7928, 0.1554, 0.5024, 0.6426, 0.07526, 0.1258, 0.06895, 0.09434, 0.13, 0.09934, 0.1261, 0.09476, 0.1523, 0.1054, 0.09805, 0.1376]): _vg.add([_i], _w, 'REPLACE')
_vg = ob_body.vertex_groups.new(name='hand.l')
for _i, _w in zip([42, 49, 50, 51, 57, 58, 59, 64, 65, 66, 67, 73, 74, 77, 78, 81, 82, 85, 86, 97, 102, 103, 104, 108, 111, 112, 113, 114, 115, 120, 121, 126, 127, 128, 129, 131, 133, 134, 137, 139, 141, 142, 145, 146, 149, 150, 153, 157, 158, 159], [0.05388, 0.06753, 0.1796, 0.03383, 0.2992, 0.5836, 0.0814, 0.02991, 0.02315, 0.07331, 0.0285, 0.6275, 0.8418, 0.731, 0.6467, 0.893, 0.9347, 0.7896, 0.8103, 0.02145, 0.07834, 0.4167, 0.2288, 0.2032, 0.06005, 0.1034, 0.2904, 0.5436, 0.07914, 0.02579, 0.02175, 0.07981, 0.4747, 0.2562, 0.1108, 0.506, 0.3323, 0.177, 0.9129, 0.8128, 0.9081, 0.8906, 0.7989, 0.8802, 0.6952, 0.7823, 0.7919, 0.8424, 0.7667, 0.8378]): _vg.add([_i], _w, 'REPLACE')
_vg = ob_body.vertex_groups.new(name='shoulder.r')
for _i, _w in zip([1, 2, 3, 4, 5, 6, 8, 10, 11, 12, 13, 14, 15, 18, 19, 20, 21, 22, 23, 26, 27, 28, 29, 30, 31, 32, 33, 34, 35, 36, 37, 38, 39, 40, 43, 44, 45, 46, 47, 51, 52, 53, 54, 55, 62, 63, 70, 98, 99, 106, 118, 119, 122, 123, 130, 135, 151], [0.01349, 0.03891, 0.06835, 0.05478, 0.05228, 8.819e-05, 0.008448, 0.05705, 0.07376, 0.2022, 0.09419, 0.09342, 0.01589, 0.03954, 0.09358, 0.3325, 0.2396, 0.2054, 0.059, 0.05604, 0.1243, 0.4341, 0.685, 0.635, 0.1255, 0.001646, 0.05263, 0.09103, 0.1859, 0.3076, 0.03007, 0.02072, 0.08751, 0.5405, 0.08591, 0.4201, 0.6326, 0.6481, 0.1277, 0.03728, 0.1139, 0.1071, 0.4441, 0.09109, 0.1729, 0.03889, 0.0161, 0.02488, 0.1824, 0.08496, 0.1755, 0.03415, 0.02539, 0.1816, 0.1095, 0.04329, 0.02434]): _vg.add([_i], _w, 'REPLACE')
_vg = ob_body.vertex_groups.new(name='arm.r')
for _i, _w in zip([12, 20, 21, 27, 28, 29, 30, 35, 36, 39, 40, 43, 44, 45, 46, 47, 50, 51, 52, 53, 54, 55, 59, 60, 61, 62, 63, 68, 69, 70, 75, 76, 79, 80, 83, 84, 87, 88, 98, 99, 100, 101, 102, 106, 107, 110, 115, 116, 117, 118, 119, 122, 123, 124, 125, 126, 130, 132, 135, 136, 138, 140, 143, 144, 147, 148, 151, 152, 154, 155, 156, 160], [0.01066, 0.05411, 0.01377, 0.02797, 0.05305, 0.09113, 0.05559, 0.008433, 0.03748, 0.05231, 0.1015, 0.08615, 0.2375, 0.2734, 0.1461, 0.02744, 0.009597, 0.1214, 0.5259, 0.8122, 0.3974, 0.06289, 0.04716, 0.1411, 0.3743, 0.2078, 0.03552, 0.004288, 0.01506, 0.03352, 0.244, 0.03741, 0.2392, 0.2555, 0.3102, 0.161, 0.2174, 0.3626, 0.02675, 0.2115, 0.2427, 0.1047, 0.02452, 0.105, 0.05961, 0.09669, 0.03945, 0.1261, 0.3279, 0.2081, 0.03209, 0.02528, 0.2115, 0.2821, 0.1151, 0.02977, 0.7881, 0.216, 0.7614, 0.6787, 0.2468, 0.2097, 0.08799, 0.2989, 0.5494, 0.5217, 0.6944, 0.1834, 0.2048, 0.5941, 0.7705, 0.7446]): _vg.add([_i], _w, 'REPLACE')
_vg = ob_body.vertex_groups.new(name='hand.r')
for _i, _w in zip([44, 51, 52, 53, 59, 60, 61, 68, 75, 76, 79, 80, 83, 84, 87, 88, 100, 101, 102, 107, 110, 111, 115, 116, 117, 124, 125, 126, 130, 132, 135, 136, 138, 140, 143, 144, 147, 148, 151, 152, 154, 155, 156, 160], [0.01193, 0.000893, 0.07343, 0.03366, 0.06757, 0.4806, 0.1407, 0.06975, 0.7079, 0.9472, 0.6485, 0.6693, 0.6352, 0.8261, 0.6388, 0.5606, 0.1223, 0.3198, 0.06187, 0.1586, 0.04445, 0.03542, 0.06493, 0.4416, 0.1515, 0.1301, 0.3751, 0.06123, 0.05114, 0.39, 0.06565, 0.197, 0.7234, 0.6964, 0.9008, 0.6232, 0.2635, 0.4657, 0.1675, 0.615, 0.6282, 0.3005, 0.1836, 0.1904]): _vg.add([_i], _w, 'REPLACE')
_vg = ob_body.vertex_groups.new(name='lower-spine')
for _i, _w in zip([59, 60, 63, 67, 68, 70, 71, 72, 79, 87, 90, 91, 92, 94, 95, 96, 98, 101, 102, 105, 107, 109, 111, 115, 116, 119, 122, 125, 126, 132, 152], [0.07914, 0.06755, 0.07068, 0.0869, 0.03204, 0.02567, 0.1225, 0.04335, 0.05414, 0.02535, 0.05626, 0.1327, 0.04908, 0.08838, 0.3317, 0.1071, 0.1316, 0.1188, 0.1387, 0.001532, 0.06652, 0.0797, 0.09173, 0.09607, 0.08383, 0.08555, 0.1181, 0.1029, 0.1212, 0.02886, 0.02851]): _vg.add([_i], _w, 'REPLACE')
_vg = ob_body.vertex_groups.new(name='foot.l')
for _i, _w in zip([47, 48, 51, 55, 56, 57, 58, 59, 60, 62, 63, 64, 65, 66, 67, 68, 70, 71, 72, 77, 78, 85, 86, 89, 90, 91, 92, 94, 95, 96, 97, 98, 99, 101, 102, 103, 104, 105, 106, 107, 108, 109, 111, 112, 113, 114, 115, 116, 118, 119, 120, 121, 122, 123, 125, 126, 127, 128, 131, 132, 133, 134, 139, 149, 150, 152, 153, 157, 158], [0.02665, 0.009077, 0.04318, 0.1006, 0.0726, 0.4191, 0.1942, 0.3391, 0.06123, 0.05858, 0.3379, 0.5083, 0.9225, 0.8698, 0.6047, 0.06698, 0.06942, 0.5506, 0.8064, 0.01457, 0.001852, 0.05946, 0.05853, 0.9528, 0.7961, 0.4716, 0.1261, 0.08057, 0.3618, 0.7985, 0.5062, 0.3463, 0.06105, 0.07465, 0.3741, 0.3869, 0.5558, 0.6944, 0.06626, 0.07893, 0.6664, 0.4327, 0.5305, 0.7916, 0.4587, 0.255, 0.3508, 0.06063, 0.05652, 0.3417, 0.5127, 0.5101, 0.3465, 0.05671, 0.06562, 0.3654, 0.3325, 0.5146, 0.2944, 0.01298, 0.05789, 0.1244, 0.05225, 0.1566, 0.09942, 0.009337, 0.005178, 0.03189, 0.1161]): _vg.add([_i], _w, 'REPLACE')
_vg = ob_body.vertex_groups.new(name='foot.r')
for _i, _w in zip([47, 51, 52, 54, 55, 58, 59, 60, 61, 62, 63, 64, 67, 68, 69, 70, 71, 72, 79, 80, 87, 88, 90, 91, 92, 93, 94, 95, 96, 97, 98, 99, 100, 101, 102, 103, 105, 106, 107, 108, 109, 110, 111, 114, 115, 116, 117, 118, 119, 120, 121, 122, 123, 124, 125, 126, 127, 132, 135, 136, 140, 144, 147, 152, 154, 155, 160], [0.01828, 0.03606, 0.00981, 0.06129, 0.09277, 0.01599, 0.2587, 0.1988, 0.4352, 0.4841, 0.3172, 0.05548, 0.2126, 0.7805, 0.9392, 0.8032, 0.2629, 0.0605, 0.02479, 0.0261, 0.06849, 0.05309, 0.1092, 0.349, 0.7881, 0.9848, 0.8087, 0.2837, 0.06978, 0.05752, 0.3098, 0.4779, 0.5701, 0.3393, 0.2212, 0.03086, 0.05963, 0.6901, 0.6079, 0.02004, 0.3653, 0.8161, 0.2004, 0.01388, 0.2509, 0.2435, 0.4732, 0.4886, 0.319, 0.05397, 0.05431, 0.3134, 0.4836, 0.5343, 0.2991, 0.2332, 0.01721, 0.2938, 0.1111, 0.01244, 0.05635, 0.006564, 0.1584, 0.1039, 0.1159, 0.02526, 0.04523]): _vg.add([_i], _w, 'REPLACE')
_m = ob_body.modifiers.new('Armature', 'ARMATURE')
_m.object = ob_armature
ob_armature.location = (0.0, 0.0, 0.1606)
ob_armature.rotation_euler = (0.0, -0.0, -1.571)
ob_armature.show_in_front = True

# ---- collection membership
col_collection.objects.link(ob_body)
col_collection.objects.link(ob_armature)

# ---- scene / render settings (as saved in the file)
scene.frame_start = 1; scene.frame_end = 33; scene.frame_set(29)
scene.render.engine = 'BLENDER_EEVEE_NEXT'
scene.cycles.sampling_pattern = 'TABULATED_SOBOL'
bpy.context.view_layer.update()

# ---- added for rendering (the .blend has no active camera and no usable light): camera, sun
cam_auto = bpy.data.cameras.new('AutoCamera')
cam_auto.lens = 50.0
cam_auto.sensor_width = 36.0
cam_auto.clip_end = 1000.0
ob_auto_camera = bpy.data.objects.new('AutoCamera', cam_auto)
scene.collection.objects.link(ob_auto_camera)
ob_auto_camera.location = (2.58247, -2.92938, 2.89193)
ob_auto_camera.rotation_euler = (1.09748, -7.21219e-08, 0.694738)
scene.camera = ob_auto_camera
light_auto_sun = bpy.data.lights.new('AutoSun', 'SUN')
light_auto_sun.energy = 3.0
light_auto_sun.angle = 0.0523599
ob_auto_sun = bpy.data.objects.new('AutoSun', light_auto_sun)
scene.collection.objects.link(ob_auto_sun)
ob_auto_sun.rotation_euler = (0.872665, 0.174533, 0.523599)
bpy.context.view_layer.update()
